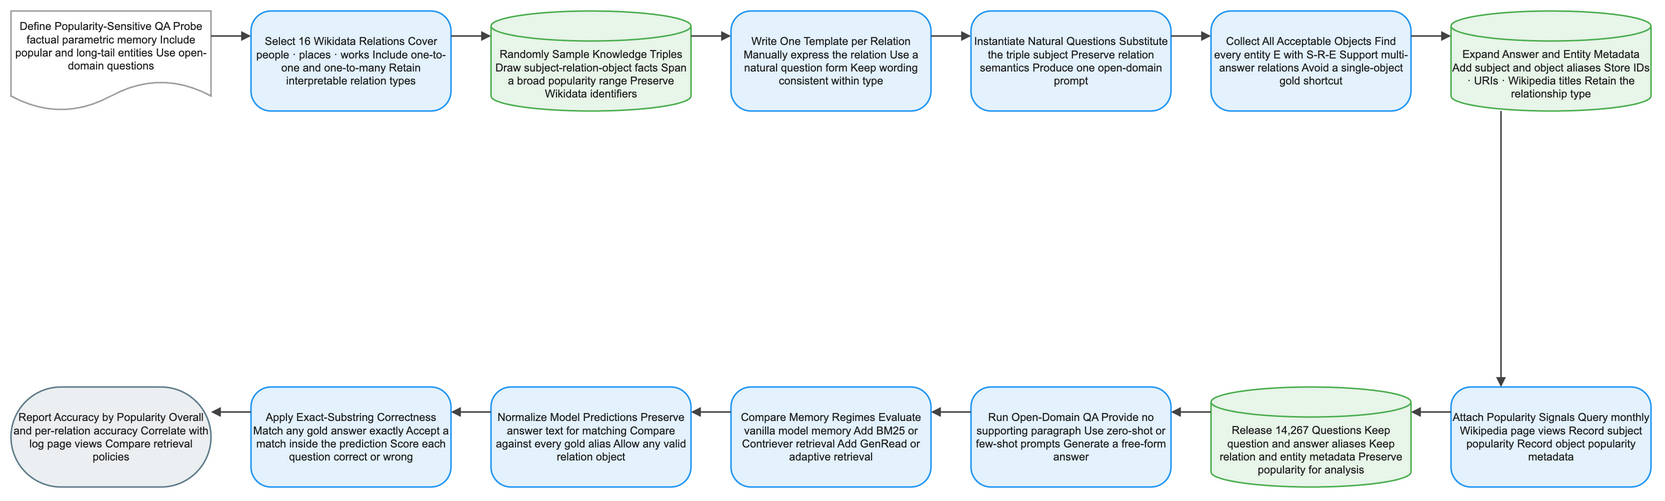

The diagram above was exported from draw.io. Its source (the exported page's mxGraphModel, read from the mxfile embedded in the PNG):
<mxGraphModel dx="1120" dy="720" grid="1" gridSize="8" guides="1" tooltips="1" connect="1" arrows="1" fold="1" page="1" pageScale="1" pageWidth="1640" pageHeight="552" math="1" background="#FFFFFF">
  <root>
    <mxCell id="0" />
    <mxCell id="1" parent="0" />
    <mxCell id="2" value="Define Popularity-Sensitive QA Probe factual parametric memory Include popular and long-tail entities Use open-domain questions" style="shape=document;boundedLbl=1;html=1;whiteSpace=wrap;fillColor=#FFFFFF;strokeColor=#9E9E9E;strokeWidth=1.5;fontColor=#212121;fontSize=11;fontFamily=Arial, Helvetica, sans-serif;verticalAlign=middle;align=center" vertex="1" parent="1">
      <mxGeometry x="-80" y="-8" width="200" height="100" as="geometry" />
    </mxCell>
    <mxCell id="3" value="Select 16 Wikidata Relations Cover people · places · works Include one-to-one and one-to-many Retain interpretable relation types" style="rounded=1;arcSize=20;html=1;whiteSpace=wrap;fillColor=#E3F2FD;strokeColor=#2196F3;strokeWidth=1.5;fontColor=#212121;fontSize=11;fontFamily=Arial, Helvetica, sans-serif;verticalAlign=middle;align=center" vertex="1" parent="1">
      <mxGeometry x="160" y="-8" width="200" height="100" as="geometry" />
    </mxCell>
    <mxCell id="4" value="Randomly Sample Knowledge Triples Draw subject-relation-object facts Span a broad popularity range Preserve Wikidata identifiers" style="shape=cylinder3;boundedLbl=1;backgroundOutline=1;size=15;html=1;whiteSpace=wrap;fillColor=#E8F5E9;strokeColor=#4CAF50;strokeWidth=1.5;fontColor=#212121;fontSize=11;fontFamily=Arial, Helvetica, sans-serif;verticalAlign=middle;align=center" vertex="1" parent="1">
      <mxGeometry x="400" y="-8" width="200" height="100" as="geometry" />
    </mxCell>
    <mxCell id="5" value="Write One Template per Relation Manually express the relation Use a natural question form Keep wording consistent within type" style="rounded=1;arcSize=20;html=1;whiteSpace=wrap;fillColor=#E3F2FD;strokeColor=#2196F3;strokeWidth=1.5;fontColor=#212121;fontSize=11;fontFamily=Arial, Helvetica, sans-serif;verticalAlign=middle;align=center" vertex="1" parent="1">
      <mxGeometry x="640" y="-8" width="200" height="100" as="geometry" />
    </mxCell>
    <mxCell id="6" value="Instantiate Natural Questions Substitute the triple subject Preserve relation semantics Produce one open-domain prompt" style="rounded=1;arcSize=20;html=1;whiteSpace=wrap;fillColor=#E3F2FD;strokeColor=#2196F3;strokeWidth=1.5;fontColor=#212121;fontSize=11;fontFamily=Arial, Helvetica, sans-serif;verticalAlign=middle;align=center" vertex="1" parent="1">
      <mxGeometry x="880" y="-8" width="200" height="100" as="geometry" />
    </mxCell>
    <mxCell id="7" value="Collect All Acceptable Objects Find every entity E with S-R-E Support multi-answer relations Avoid a single-object gold shortcut" style="rounded=1;arcSize=20;html=1;whiteSpace=wrap;fillColor=#E3F2FD;strokeColor=#2196F3;strokeWidth=1.5;fontColor=#212121;fontSize=11;fontFamily=Arial, Helvetica, sans-serif;verticalAlign=middle;align=center" vertex="1" parent="1">
      <mxGeometry x="1120" y="-8" width="200" height="100" as="geometry" />
    </mxCell>
    <mxCell id="8" value="Expand Answer and Entity Metadata Add subject and object aliases Store IDs · URIs · Wikipedia titles Retain the relationship type" style="shape=cylinder3;boundedLbl=1;backgroundOutline=1;size=15;html=1;whiteSpace=wrap;fillColor=#E8F5E9;strokeColor=#4CAF50;strokeWidth=1.5;fontColor=#212121;fontSize=11;fontFamily=Arial, Helvetica, sans-serif;verticalAlign=middle;align=center" vertex="1" parent="1">
      <mxGeometry x="1360" y="-8" width="200" height="100" as="geometry" />
    </mxCell>
    <mxCell id="9" value="Attach Popularity Signals Query monthly Wikipedia page views Record subject popularity Record object popularity metadata" style="rounded=1;arcSize=20;html=1;whiteSpace=wrap;fillColor=#E3F2FD;strokeColor=#2196F3;strokeWidth=1.5;fontColor=#212121;fontSize=11;fontFamily=Arial, Helvetica, sans-serif;verticalAlign=middle;align=center" vertex="1" parent="1">
      <mxGeometry x="1360" y="368" width="200" height="100" as="geometry" />
    </mxCell>
    <mxCell id="10" value="Release 14,267 Questions Keep question and answer aliases Keep relation and entity metadata Preserve popularity for analysis" style="shape=cylinder3;boundedLbl=1;backgroundOutline=1;size=15;html=1;whiteSpace=wrap;fillColor=#E8F5E9;strokeColor=#4CAF50;strokeWidth=1.5;fontColor=#212121;fontSize=11;fontFamily=Arial, Helvetica, sans-serif;verticalAlign=middle;align=center" vertex="1" parent="1">
      <mxGeometry x="1120" y="368" width="200" height="100" as="geometry" />
    </mxCell>
    <mxCell id="11" value="Run Open-Domain QA Provide no supporting paragraph Use zero-shot or few-shot prompts Generate a free-form answer" style="rounded=1;arcSize=20;html=1;whiteSpace=wrap;fillColor=#E3F2FD;strokeColor=#2196F3;strokeWidth=1.5;fontColor=#212121;fontSize=11;fontFamily=Arial, Helvetica, sans-serif;verticalAlign=middle;align=center" vertex="1" parent="1">
      <mxGeometry x="880" y="368" width="200" height="100" as="geometry" />
    </mxCell>
    <mxCell id="12" value="Compare Memory Regimes Evaluate vanilla model memory Add BM25 or Contriever retrieval Add GenRead or adaptive retrieval" style="rounded=1;arcSize=20;html=1;whiteSpace=wrap;fillColor=#E3F2FD;strokeColor=#2196F3;strokeWidth=1.5;fontColor=#212121;fontSize=11;fontFamily=Arial, Helvetica, sans-serif;verticalAlign=middle;align=center" vertex="1" parent="1">
      <mxGeometry x="640" y="368" width="200" height="100" as="geometry" />
    </mxCell>
    <mxCell id="13" value="Normalize Model Predictions Preserve answer text for matching Compare against every gold alias Allow any valid relation object" style="rounded=1;arcSize=20;html=1;whiteSpace=wrap;fillColor=#E3F2FD;strokeColor=#2196F3;strokeWidth=1.5;fontColor=#212121;fontSize=11;fontFamily=Arial, Helvetica, sans-serif;verticalAlign=middle;align=center" vertex="1" parent="1">
      <mxGeometry x="400" y="368" width="200" height="100" as="geometry" />
    </mxCell>
    <mxCell id="14" value="Apply Exact-Substring Correctness Match any gold answer exactly Accept a match inside the prediction Score each question correct or wrong" style="rounded=1;arcSize=20;html=1;whiteSpace=wrap;fillColor=#E3F2FD;strokeColor=#2196F3;strokeWidth=1.5;fontColor=#212121;fontSize=11;fontFamily=Arial, Helvetica, sans-serif;verticalAlign=middle;align=center" vertex="1" parent="1">
      <mxGeometry x="160" y="368" width="200" height="100" as="geometry" />
    </mxCell>
    <mxCell id="15" value="Report Accuracy by Popularity Overall and per-relation accuracy Correlate with log page views Compare retrieval policies" style="rounded=1;arcSize=50;html=1;whiteSpace=wrap;fillColor=#ECEFF1;strokeColor=#607D8B;strokeWidth=1.5;fontColor=#212121;fontSize=11;fontFamily=Arial, Helvetica, sans-serif;verticalAlign=middle;align=center" vertex="1" parent="1">
      <mxGeometry x="-80" y="368" width="200" height="100" as="geometry" />
    </mxCell>
    <mxCell id="16" value="" style="edgeStyle=orthogonalEdgeStyle;rounded=0;orthogonalLoop=1;jettySize=auto;html=1;strokeColor=#424242;strokeWidth=1.5;endArrow=block;endFill=1;exitX=1;exitY=0.25;exitDx=0;exitDy=0;entryX=0;entryY=0.25;entryDx=0;entryDy=0;jumpStyle=arc;jumpSize=8" edge="1" parent="1" source="2" target="3">
      <mxGeometry relative="1" as="geometry" />
    </mxCell>
    <mxCell id="17" value="" style="edgeStyle=orthogonalEdgeStyle;rounded=0;orthogonalLoop=1;jettySize=auto;html=1;strokeColor=#424242;strokeWidth=1.5;endArrow=block;endFill=1;exitX=1;exitY=0.25;exitDx=0;exitDy=0;entryX=0;entryY=0.25;entryDx=0;entryDy=0;jumpStyle=arc;jumpSize=8" edge="1" parent="1" source="3" target="4">
      <mxGeometry relative="1" as="geometry" />
    </mxCell>
    <mxCell id="18" value="" style="edgeStyle=orthogonalEdgeStyle;rounded=0;orthogonalLoop=1;jettySize=auto;html=1;strokeColor=#424242;strokeWidth=1.5;endArrow=block;endFill=1;exitX=1;exitY=0.25;exitDx=0;exitDy=0;entryX=0;entryY=0.25;entryDx=0;entryDy=0;jumpStyle=arc;jumpSize=8" edge="1" parent="1" source="4" target="5">
      <mxGeometry relative="1" as="geometry" />
    </mxCell>
    <mxCell id="19" value="" style="edgeStyle=orthogonalEdgeStyle;rounded=0;orthogonalLoop=1;jettySize=auto;html=1;strokeColor=#424242;strokeWidth=1.5;endArrow=block;endFill=1;exitX=1;exitY=0.25;exitDx=0;exitDy=0;entryX=0;entryY=0.25;entryDx=0;entryDy=0;jumpStyle=arc;jumpSize=8" edge="1" parent="1" source="5" target="6">
      <mxGeometry relative="1" as="geometry" />
    </mxCell>
    <mxCell id="20" value="" style="edgeStyle=orthogonalEdgeStyle;rounded=0;orthogonalLoop=1;jettySize=auto;html=1;strokeColor=#424242;strokeWidth=1.5;endArrow=block;endFill=1;exitX=1;exitY=0.25;exitDx=0;exitDy=0;entryX=0;entryY=0.25;entryDx=0;entryDy=0;jumpStyle=arc;jumpSize=8" edge="1" parent="1" source="6" target="7">
      <mxGeometry relative="1" as="geometry" />
    </mxCell>
    <mxCell id="21" value="" style="edgeStyle=orthogonalEdgeStyle;rounded=0;orthogonalLoop=1;jettySize=auto;html=1;strokeColor=#424242;strokeWidth=1.5;endArrow=block;endFill=1;exitX=1;exitY=0.25;exitDx=0;exitDy=0;entryX=0;entryY=0.25;entryDx=0;entryDy=0;jumpStyle=arc;jumpSize=8" edge="1" parent="1" source="7" target="8">
      <mxGeometry relative="1" as="geometry" />
    </mxCell>
    <mxCell id="22" value="" style="edgeStyle=orthogonalEdgeStyle;rounded=0;orthogonalLoop=1;jettySize=auto;html=1;strokeColor=#424242;strokeWidth=1.5;endArrow=block;endFill=1;exitX=0.25;exitY=1;exitDx=0;exitDy=0;entryX=0.25;entryY=0;entryDx=0;entryDy=0;jumpStyle=arc;jumpSize=8" edge="1" parent="1" source="8" target="9">
      <mxGeometry relative="1" as="geometry" />
    </mxCell>
    <mxCell id="23" value="" style="edgeStyle=orthogonalEdgeStyle;rounded=0;orthogonalLoop=1;jettySize=auto;html=1;strokeColor=#424242;strokeWidth=1.5;endArrow=block;endFill=1;exitX=0;exitY=0.25;exitDx=0;exitDy=0;entryX=1;entryY=0.25;entryDx=0;entryDy=0;jumpStyle=arc;jumpSize=8" edge="1" parent="1" source="9" target="10">
      <mxGeometry relative="1" as="geometry" />
    </mxCell>
    <mxCell id="24" value="" style="edgeStyle=orthogonalEdgeStyle;rounded=0;orthogonalLoop=1;jettySize=auto;html=1;strokeColor=#424242;strokeWidth=1.5;endArrow=block;endFill=1;exitX=0;exitY=0.25;exitDx=0;exitDy=0;entryX=1;entryY=0.25;entryDx=0;entryDy=0;jumpStyle=arc;jumpSize=8" edge="1" parent="1" source="10" target="11">
      <mxGeometry relative="1" as="geometry" />
    </mxCell>
    <mxCell id="25" value="" style="edgeStyle=orthogonalEdgeStyle;rounded=0;orthogonalLoop=1;jettySize=auto;html=1;strokeColor=#424242;strokeWidth=1.5;endArrow=block;endFill=1;exitX=0;exitY=0.25;exitDx=0;exitDy=0;entryX=1;entryY=0.25;entryDx=0;entryDy=0;jumpStyle=arc;jumpSize=8" edge="1" parent="1" source="11" target="12">
      <mxGeometry relative="1" as="geometry" />
    </mxCell>
    <mxCell id="26" value="" style="edgeStyle=orthogonalEdgeStyle;rounded=0;orthogonalLoop=1;jettySize=auto;html=1;strokeColor=#424242;strokeWidth=1.5;endArrow=block;endFill=1;exitX=0;exitY=0.25;exitDx=0;exitDy=0;entryX=1;entryY=0.25;entryDx=0;entryDy=0;jumpStyle=arc;jumpSize=8" edge="1" parent="1" source="12" target="13">
      <mxGeometry relative="1" as="geometry" />
    </mxCell>
    <mxCell id="27" value="" style="edgeStyle=orthogonalEdgeStyle;rounded=0;orthogonalLoop=1;jettySize=auto;html=1;strokeColor=#424242;strokeWidth=1.5;endArrow=block;endFill=1;exitX=0;exitY=0.25;exitDx=0;exitDy=0;entryX=1;entryY=0.25;entryDx=0;entryDy=0;jumpStyle=arc;jumpSize=8" edge="1" parent="1" source="13" target="14">
      <mxGeometry relative="1" as="geometry" />
    </mxCell>
    <mxCell id="28" value="" style="edgeStyle=orthogonalEdgeStyle;rounded=0;orthogonalLoop=1;jettySize=auto;html=1;strokeColor=#424242;strokeWidth=1.5;endArrow=block;endFill=1;exitX=0;exitY=0.25;exitDx=0;exitDy=0;entryX=1;entryY=0.25;entryDx=0;entryDy=0;jumpStyle=arc;jumpSize=8" edge="1" parent="1" source="14" target="15">
      <mxGeometry relative="1" as="geometry" />
    </mxCell>
  </root>
</mxGraphModel>